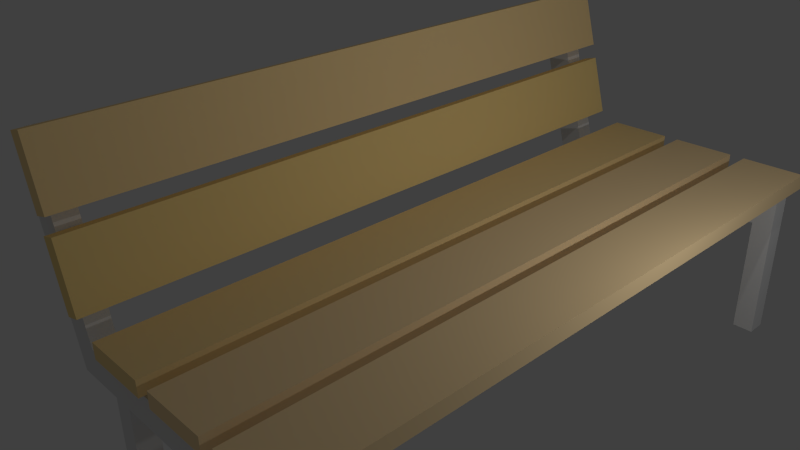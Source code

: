 # Source: jb-bank.blend  (saved by Blender 2.73.0; exported with 4.5.12 LTS)
import bpy
from mathutils import Matrix  # noqa: F401  (used for matrix-valued properties, if any)

bpy.ops.wm.read_factory_settings(use_empty=True)
scene = bpy.context.scene
scene.name = 'Scene'

# ---- collections
col_collection_1 = bpy.data.collections.new('Collection 1'); scene.collection.children.link(col_collection_1)

# ---- materials (node trees are filled in below, after node groups)
mat_material = bpy.data.materials.new('Material')
mat_material.alpha_threshold = 0.0
mat_material.diffuse_color = (1.0, 0.7471, 0.3503, 1.0)
mat_material.roughness = 0.5
mat_material.line_color = (0.0, 0.0, 0.0, 1.0)
mat_material_001 = bpy.data.materials.new('Material.001')
mat_material_001.alpha_threshold = 0.0
mat_material_001.diffuse_color = (1.0, 0.7542, 0.4212, 1.0)
mat_material_001.roughness = 0.5
mat_material_001.line_color = (0.0, 0.0, 0.0, 1.0)
mat_material_003 = bpy.data.materials.new('Material.003')
mat_material_003.alpha_threshold = 0.0
mat_material_003.diffuse_color = (1.0, 0.744, 0.3676, 1.0)
mat_material_003.roughness = 0.5
mat_material_003.line_color = (0.0, 0.0, 0.0, 1.0)
mat_material_004 = bpy.data.materials.new('Material.004')
mat_material_004.alpha_threshold = 0.0
mat_material_004.diffuse_color = (1.0, 0.7449, 0.301, 1.0)
mat_material_004.roughness = 0.5
mat_material_004.line_color = (0.0, 0.0, 0.0, 1.0)
mat_material_006 = bpy.data.materials.new('Material.006')
mat_material_006.alpha_threshold = 0.0
mat_material_006.diffuse_color = (1.0, 0.7542, 0.4212, 1.0)
mat_material_006.roughness = 0.5
mat_material_006.line_color = (0.0, 0.0, 0.0, 1.0)

# ---- material node trees

# ---- world
world_world = bpy.data.worlds.new('World'); scene.world = world_world
world_world.color = (0.05088, 0.05088, 0.05088)
world_world.use_sun_shadow = False
world_world.sun_shadow_jitter_overblur = 0.0
world_world.cycles.sampling_method = 'MANUAL'
world_world.cycles.sample_map_resolution = 256

# ---- cameras
cam_camera = bpy.data.cameras.new('Camera')
cam_camera.clip_end = 100.0
cam_camera.lens = 35.0
cam_camera.sensor_width = 32.0
cam_camera.sensor_height = 18.0
cam_camera.ortho_scale = 7.314
cam_camera.dof.focus_distance = 0.0
cam_camera_001 = bpy.data.cameras.new('Camera.001')
cam_camera_001.clip_end = 100.0
cam_camera_001.lens = 35.0
cam_camera_001.sensor_width = 32.0
cam_camera_001.sensor_height = 18.0
cam_camera_001.ortho_scale = 7.314
cam_camera_001.dof.focus_distance = 0.0

# ---- lights
light_lamp = bpy.data.lights.new('Lamp', 'POINT')
light_lamp.transmission_factor = 0.0
light_lamp.cutoff_distance = 30.0
light_lamp.energy = 100.0
light_lamp.shadow_buffer_clip_start = 1.001
light_lamp.shadow_soft_size = 0.1
light_lamp.shadow_maximum_resolution = 0.006
light_lamp.use_absolute_resolution = True
light_lamp.cycles.use_multiple_importance_sampling = False
light_lamp_001 = bpy.data.lights.new('Lamp.001', 'POINT')
light_lamp_001.transmission_factor = 0.0
light_lamp_001.cutoff_distance = 30.0
light_lamp_001.energy = 100.0
light_lamp_001.shadow_buffer_clip_start = 1.001
light_lamp_001.shadow_soft_size = 0.1
light_lamp_001.shadow_maximum_resolution = 0.006
light_lamp_001.use_absolute_resolution = True
light_lamp_001.cycles.use_multiple_importance_sampling = False

# ---- meshes
me_cube_006 = bpy.data.meshes.new('Cube.006')
me_cube_006.from_pydata([(-1.0, -1.0, -1.0), (-1.0, -1.0, 1.242), (-1.0, 1.0, -1.0), (-1.0, 1.0, 1.242), (1.0, -1.0, -1.0), (1.0, -1.0, 1.242), (1.0, 1.0, -1.0), (1.0, 1.0, 1.242), (-1.0, -1.0, -0.4757), (-1.0, 1.0, -0.4757), (1.0, 1.0, -0.4757), (1.0, -1.0, -0.4757), (-1.0, 1.0, -0.872), (1.0, 1.0, -0.872), (1.0, -1.0, -0.872), (-1.0, -1.0, -0.872), (-19.2, -1.0, -0.4757), (-19.2, 1.0, -0.4757), (-19.2, 1.0, -0.872), (-19.2, -1.0, -0.872), (-17.34, -1.0, -0.4757), (-17.34, -1.0, -0.872), (-17.34, 1.0, -0.4757), (-17.34, 1.0, -0.872), (-19.2, -1.0, 1.318), (-19.2, 1.0, 1.318), (-17.34, -1.0, 1.318), (-17.34, 1.0, 1.318), (-19.2, 1.0, -0.981), (-19.2, -1.0, -0.981), (-17.34, -1.0, -0.981), (-17.34, 1.0, -0.981), (-26.5, -1.0, -3.174), (-26.5, 1.0, -3.174), (-28.37, 1.0, -2.778), (-28.37, -1.0, -2.778), (-23.9, -1.0, -0.4757), (-23.9, 1.0, -0.4757), (-22.03, 1.0, -0.872), (-22.03, -1.0, -0.872)], [], [(15, 12, 2, 0), (12, 13, 6, 2), (13, 14, 4, 6), (14, 15, 0, 4), (0, 2, 6, 4), (5, 7, 3, 1), (5, 1, 8, 11), (7, 5, 11, 10), (3, 7, 10, 9), (1, 3, 9, 8), (11, 8, 15, 14), (10, 11, 14, 13), (9, 10, 13, 12), (21, 20, 16, 19), (37, 38, 33, 34), (22, 17, 25, 27), (22, 23, 18, 17), (21, 19, 29, 30), (12, 15, 21, 23), (9, 12, 23, 22), (8, 9, 22, 20), (15, 8, 20, 21), (26, 27, 25, 24), (16, 20, 26, 24), (20, 22, 27, 26), (17, 16, 24, 25), (31, 30, 29, 28), (18, 23, 31, 28), (19, 18, 28, 29), (23, 21, 30, 31), (36, 37, 34, 35), (35, 34, 33, 32), (19, 16, 36, 39), (17, 18, 38, 37), (16, 17, 37, 36), (18, 19, 39, 38), (38, 39, 32, 33), (39, 36, 35, 32)])
me_cube_006.use_remesh_preserve_volume = False
me_cube_006.use_remesh_preserve_attributes = False
me_cube_006.use_mirror_vertex_groups = False
me_cube_006.update()
me_cube = bpy.data.meshes.new('Cube')
me_cube.from_pydata([(1.0, 1.0, -1.0), (1.0, -1.0, -1.0), (-1.0, -1.0, -1.0), (-1.0, 1.0, -1.0), (1.0, 1.0, 1.0), (1.0, -1.0, 1.0), (-1.0, -1.0, 1.0), (-1.0, 1.0, 1.0)], [], [(0, 1, 2, 3), (4, 7, 6, 5), (0, 4, 5, 1), (1, 5, 6, 2), (2, 6, 7, 3), (4, 0, 3, 7)])
me_cube.materials.append(mat_material)
me_cube.use_remesh_preserve_volume = False
me_cube.use_remesh_preserve_attributes = False
me_cube.use_mirror_vertex_groups = False
me_cube.update()
me_cube_001 = bpy.data.meshes.new('Cube.001')
me_cube_001.from_pydata([(1.0, 1.0, -1.0), (1.0, -1.0, -1.0), (-1.0, -1.0, -1.0), (-1.0, 1.0, -1.0), (1.0, 1.0, 1.0), (1.0, -1.0, 1.0), (-1.0, -1.0, 1.0), (-1.0, 1.0, 1.0)], [], [(0, 1, 2, 3), (4, 7, 6, 5), (0, 4, 5, 1), (1, 5, 6, 2), (2, 6, 7, 3), (4, 0, 3, 7)])
me_cube_001.materials.append(mat_material_001)
me_cube_001.use_remesh_preserve_volume = False
me_cube_001.use_remesh_preserve_attributes = False
me_cube_001.use_mirror_vertex_groups = False
me_cube_001.update()
me_cube_003 = bpy.data.meshes.new('Cube.003')
me_cube_003.from_pydata([(1.0, 1.0, -1.0), (1.0, -1.0, -1.0), (-1.0, -1.0, -1.0), (-1.0, 1.0, -1.0), (1.0, 1.0, 1.0), (1.0, -1.0, 1.0), (-1.0, -1.0, 1.0), (-1.0, 1.0, 1.0)], [], [(0, 1, 2, 3), (4, 7, 6, 5), (0, 4, 5, 1), (1, 5, 6, 2), (2, 6, 7, 3), (4, 0, 3, 7)])
me_cube_003.materials.append(mat_material_003)
me_cube_003.use_remesh_preserve_volume = False
me_cube_003.use_remesh_preserve_attributes = False
me_cube_003.use_mirror_vertex_groups = False
me_cube_003.update()
me_cube_004 = bpy.data.meshes.new('Cube.004')
me_cube_004.from_pydata([(1.0, 1.0, -1.0), (1.0, -1.0, -1.0), (-1.0, -1.0, -1.0), (-1.0, 1.0, -1.0), (1.0, 1.0, 1.0), (1.0, -1.0, 1.0), (-1.0, -1.0, 1.0), (-1.0, 1.0, 1.0)], [], [(0, 1, 2, 3), (4, 7, 6, 5), (0, 4, 5, 1), (1, 5, 6, 2), (2, 6, 7, 3), (4, 0, 3, 7)])
me_cube_004.materials.append(mat_material_004)
me_cube_004.use_remesh_preserve_volume = False
me_cube_004.use_remesh_preserve_attributes = False
me_cube_004.use_mirror_vertex_groups = False
me_cube_004.update()
me_cube_007 = bpy.data.meshes.new('Cube.007')
me_cube_007.from_pydata([(1.0, 1.0, -1.0), (1.0, -1.0, -1.0), (-1.0, -1.0, -1.0), (-1.0, 1.0, -1.0), (1.0, 1.0, 1.0), (1.0, -1.0, 1.0), (-1.0, -1.0, 1.0), (-1.0, 1.0, 1.0)], [], [(0, 1, 2, 3), (4, 7, 6, 5), (0, 4, 5, 1), (1, 5, 6, 2), (2, 6, 7, 3), (4, 0, 3, 7)])
me_cube_007.materials.append(mat_material_006)
me_cube_007.use_remesh_preserve_volume = False
me_cube_007.use_remesh_preserve_attributes = False
me_cube_007.use_mirror_vertex_groups = False
me_cube_007.update()
me_cube_009 = bpy.data.meshes.new('Cube.009')
me_cube_009.from_pydata([(-1.0, -1.0, -1.0), (-1.0, -1.0, 1.242), (-1.0, 1.0, -1.0), (-1.0, 1.0, 1.242), (1.0, -1.0, -1.0), (1.0, -1.0, 1.242), (1.0, 1.0, -1.0), (1.0, 1.0, 1.242), (-1.0, -1.0, -0.4757), (-1.0, 1.0, -0.4757), (1.0, 1.0, -0.4757), (1.0, -1.0, -0.4757), (-1.0, 1.0, -0.872), (1.0, 1.0, -0.872), (1.0, -1.0, -0.872), (-1.0, -1.0, -0.872), (-19.2, -1.0, -0.4757), (-19.2, 1.0, -0.4757), (-19.2, 1.0, -0.872), (-19.2, -1.0, -0.872), (-17.34, -1.0, -0.4757), (-17.34, -1.0, -0.872), (-17.34, 1.0, -0.4757), (-17.34, 1.0, -0.872), (-19.2, -1.0, 1.318), (-19.2, 1.0, 1.318), (-17.34, -1.0, 1.318), (-17.34, 1.0, 1.318), (-19.2, 1.0, -0.981), (-19.2, -1.0, -0.981), (-17.34, -1.0, -0.981), (-17.34, 1.0, -0.981), (-26.5, -1.0, -3.174), (-26.5, 1.0, -3.174), (-28.37, 1.0, -2.778), (-28.37, -1.0, -2.778), (-23.9, -1.0, -0.4757), (-23.9, 1.0, -0.4757), (-22.03, 1.0, -0.872), (-22.03, -1.0, -0.872)], [], [(15, 12, 2, 0), (12, 13, 6, 2), (13, 14, 4, 6), (14, 15, 0, 4), (0, 2, 6, 4), (5, 7, 3, 1), (5, 1, 8, 11), (7, 5, 11, 10), (3, 7, 10, 9), (1, 3, 9, 8), (11, 8, 15, 14), (10, 11, 14, 13), (9, 10, 13, 12), (21, 20, 16, 19), (37, 38, 33, 34), (22, 17, 25, 27), (22, 23, 18, 17), (21, 19, 29, 30), (12, 15, 21, 23), (9, 12, 23, 22), (8, 9, 22, 20), (15, 8, 20, 21), (26, 27, 25, 24), (16, 20, 26, 24), (20, 22, 27, 26), (17, 16, 24, 25), (31, 30, 29, 28), (18, 23, 31, 28), (19, 18, 28, 29), (23, 21, 30, 31), (36, 37, 34, 35), (35, 34, 33, 32), (19, 16, 36, 39), (17, 18, 38, 37), (16, 17, 37, 36), (18, 19, 39, 38), (38, 39, 32, 33), (39, 36, 35, 32)])
me_cube_009.use_remesh_preserve_volume = False
me_cube_009.use_remesh_preserve_attributes = False
me_cube_009.use_mirror_vertex_groups = False
me_cube_009.update()

# ---- objects
ob_cube_005 = bpy.data.objects.new('Cube.005', me_cube_006)
ob_cube = bpy.data.objects.new('Cube', me_cube)
ob_lamp = bpy.data.objects.new('Lamp', light_lamp)
ob_camera = bpy.data.objects.new('Camera', cam_camera)
ob_cube_001 = bpy.data.objects.new('Cube.001', me_cube_001)
ob_camera_001 = bpy.data.objects.new('Camera.001', cam_camera_001)
ob_cube_003 = bpy.data.objects.new('Cube.003', me_cube_003)
ob_cube_004 = bpy.data.objects.new('Cube.004', me_cube_004)
ob_lamp_001 = bpy.data.objects.new('Lamp.001', light_lamp_001)
ob_cube_002 = bpy.data.objects.new('Cube.002', me_cube_007)
ob_cube_006 = bpy.data.objects.new('Cube.006', me_cube_009)

# ---- transforms, parenting, visibility, modifiers, constraints
ob_cube_005.location = (2.518, 4.804, -1.208)
ob_cube_005.scale = (0.1554, 0.1554, -1.078)
ob_cube_005.lineart.crease_threshold = 0.0
ob_cube.location = (0.0, 0.2126, 0.0)
ob_cube.scale = (0.4703, -4.853, -0.1113)
ob_cube.lock_rotations_4d = False
ob_cube.empty_display_type = 'ARROWS'
ob_cube.lineart.crease_threshold = 0.0
ob_lamp.location = (4.076, 1.412, 5.904)
ob_lamp.rotation_euler = (0.6503, 0.05522, 1.866)
ob_lamp.scale = (1.178, 1.008, 1.01)
ob_lamp.lock_rotations_4d = False
ob_lamp.empty_display_type = 'ARROWS'
ob_lamp.color = (0.0, 0.0, 0.0, 0.0)
ob_lamp.lineart.crease_threshold = 0.0
ob_camera.location = (7.481, -7.552, 5.344)
ob_camera.rotation_euler = (1.109, 0.01082, 0.8149)
ob_camera.scale = (1.106, 1.02, 1.076)
ob_camera.lock_rotations_4d = False
ob_camera.empty_display_type = 'ARROWS'
ob_camera.color = (0.0, 0.0, 0.0, 0.0)
ob_camera.display_type = 'WIRE'
ob_camera.lineart.crease_threshold = 0.0
ob_cube_001.location = (1.17, 0.2126, 0.0)
ob_cube_001.scale = (0.4703, -4.853, -0.1113)
ob_cube_001.lock_rotations_4d = False
ob_cube_001.empty_display_type = 'ARROWS'
ob_cube_001.lineart.crease_threshold = 0.0
ob_camera_001.location = (6.069, -7.552, -1.755)
ob_camera_001.rotation_euler = (2.078, 0.6643, 1.179)
ob_camera_001.scale = (1.106, 1.02, 1.076)
ob_camera_001.lock_rotations_4d = False
ob_camera_001.empty_display_type = 'ARROWS'
ob_camera_001.color = (0.0, 0.0, 0.0, 0.0)
ob_camera_001.display_type = 'WIRE'
ob_camera_001.lineart.crease_threshold = 0.0
ob_cube_003.location = (-1.328, 0.2126, 1.798)
ob_cube_003.rotation_euler = (0.0, 1.303, 0.0)
ob_cube_003.scale = (0.4703, -4.853, -0.1113)
ob_cube_003.lock_rotations_4d = False
ob_cube_003.empty_display_type = 'ARROWS'
ob_cube_003.lineart.crease_threshold = 0.0
ob_cube_004.location = (-1.019, 0.2126, 0.6695)
ob_cube_004.rotation_euler = (0.0, 1.303, 0.0)
ob_cube_004.scale = (0.4703, -4.853, -0.1113)
ob_cube_004.lock_rotations_4d = False
ob_cube_004.empty_display_type = 'ARROWS'
ob_cube_004.lineart.crease_threshold = 0.0
ob_lamp_001.location = (5.027, 1.412, 1.535)
ob_lamp_001.rotation_euler = (1.721, -0.2366, 1.758)
ob_lamp_001.scale = (1.178, 1.008, 1.01)
ob_lamp_001.lock_rotations_4d = False
ob_lamp_001.empty_display_type = 'ARROWS'
ob_lamp_001.color = (0.0, 0.0, 0.0, 0.0)
ob_lamp_001.lineart.crease_threshold = 0.0
ob_cube_002.location = (2.338, 0.2126, 0.0)
ob_cube_002.scale = (0.4703, -4.853, -0.1113)
ob_cube_002.lock_rotations_4d = False
ob_cube_002.empty_display_type = 'ARROWS'
ob_cube_002.lineart.crease_threshold = 0.0
ob_cube_006.location = (2.518, -4.338, -1.208)
ob_cube_006.scale = (0.1554, 0.1554, -1.078)
ob_cube_006.lineart.crease_threshold = 0.0

# ---- collection membership
col_collection_1.objects.link(ob_cube_005)
col_collection_1.objects.link(ob_cube)
col_collection_1.objects.link(ob_lamp)
col_collection_1.objects.link(ob_camera)
col_collection_1.objects.link(ob_cube_001)
col_collection_1.objects.link(ob_camera_001)
col_collection_1.objects.link(ob_cube_003)
col_collection_1.objects.link(ob_cube_004)
col_collection_1.objects.link(ob_lamp_001)
col_collection_1.objects.link(ob_cube_002)
col_collection_1.objects.link(ob_cube_006)

# ---- scene / render settings (as saved in the file)
scene.camera = ob_camera
scene.frame_start = 1; scene.frame_end = 250; scene.frame_set(1)
scene.render.engine = 'CYCLES'
scene.render.resolution_percentage = 50
scene.render.dither_intensity = 0.0
scene.cycles.use_denoising = False
scene.cycles.samples = 10
scene.cycles.sampling_pattern = 'TABULATED_SOBOL'
scene.cycles.light_sampling_threshold = 0.0
scene.cycles.use_adaptive_sampling = False
scene.cycles.use_light_tree = False
scene.cycles.blur_glossy = 0.0
scene.cycles.pixel_filter_type = 'GAUSSIAN'
scene.cycles.sample_clamp_indirect = 0.0
scene.view_settings.view_transform = 'Standard'
bpy.context.view_layer.update()
